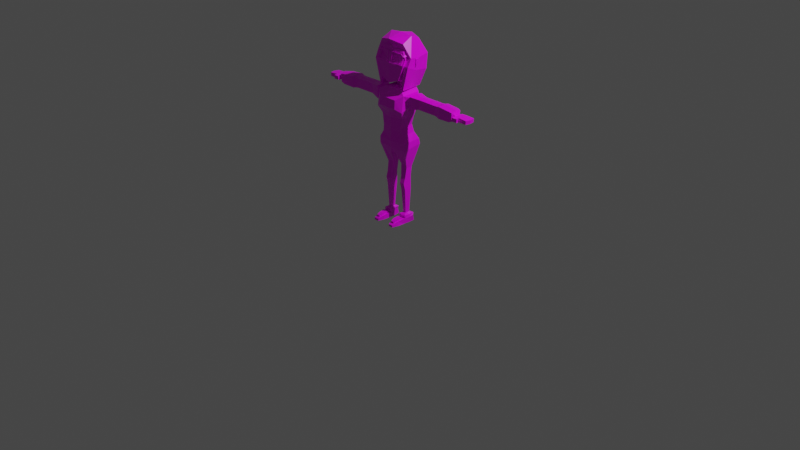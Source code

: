 # Source: low_poly_8.blend  (saved by Blender 2.92.15; exported with 4.5.12 LTS)
import bpy
from mathutils import Matrix  # noqa: F401  (used for matrix-valued properties, if any)

bpy.ops.wm.read_factory_settings(use_empty=True)
scene = bpy.context.scene
scene.name = 'Scene'

# ---- collections
col_collection = bpy.data.collections.new('Collection'); scene.collection.children.link(col_collection)

# ---- images (referenced by path relative to the original .blend; pixels are not part of the script)
import os
ASSET_DIR = os.environ.get("B2B_ASSET_DIR", "")  # directory of the original .blend (textures are referenced by path, not embedded)
HERE = os.path.dirname(os.path.abspath(__file__))  # packed textures are extracted next to this script under _unpacked/

def load_image(name, relpath, width, height, colorspace="sRGB"):
    """Load a texture the original file referenced (path relative to the .blend, or extracted next to this script)."""
    p = next((c for c in (os.path.join(HERE, relpath), os.path.join(ASSET_DIR, relpath)) if relpath and os.path.exists(c)), "")
    if p:
        img = bpy.data.images.load(p, check_existing=True)
        img.name = name
    else:  # same state as the original file: an image datablock whose file is absent (Cycles renders it pink)
        img = bpy.data.images.new(name, width, height)
        img.source = "FILE"
        img.filepath = "//" + (relpath or name)
    img.colorspace_settings.name = colorspace
    return img
img_imphenziapalette01_png = load_image('ImphenziaPalette01.png', 'ImphenziaPalette01.png', 1024, 1024, 'sRGB')

# ---- materials (node trees are filled in below, after node groups)
mat_material = bpy.data.materials.new('Material')
mat_material.alpha_threshold = 0.0
mat_material.use_transparent_shadow = False
mat_material.line_color = (0.0, 0.0, 0.0, 1.0)
mat_material_001 = bpy.data.materials.new('Material.001')
mat_material_001.alpha_threshold = 0.0
mat_material_001.use_transparent_shadow = False
mat_material_001.line_color = (0.0, 0.0, 0.0, 1.0)

# ---- material node trees
mat_material.use_nodes = True; mat_material.node_tree.nodes.clear()
_N = mat_material.node_tree.nodes; _L = mat_material.node_tree.links
n0 = _N.new('ShaderNodeOutputMaterial'); n0.name = 'Material Output'; n0.location = (300, 300)
n1 = _N.new('ShaderNodeBsdfPrincipled'); n1.name = 'Principled BSDF'; n1.location = (10, 300)
n1.distribution = 'GGX'
n1.subsurface_method = 'BURLEY'
n1.inputs[2].default_value = 0.4
n1.inputs[3].default_value = 1.45
n1.inputs[27].default_value = (0.0, 0.0, 0.0, 1.0)
n1.inputs[28].default_value = 1.0
_L.new(n1.outputs[0], n0.inputs[0])
n0.is_active_output = True
mat_material_001.use_nodes = True; mat_material_001.node_tree.nodes.clear()
_N = mat_material_001.node_tree.nodes; _L = mat_material_001.node_tree.links
n0 = _N.new('ShaderNodeOutputMaterial'); n0.name = 'Material Output'; n0.location = (300, 300)
n1 = _N.new('ShaderNodeBsdfPrincipled'); n1.name = 'Principled BSDF'; n1.location = (10, 300)
n1.distribution = 'GGX'
n1.subsurface_method = 'BURLEY'
n1.inputs[2].default_value = 0.4
n1.inputs[3].default_value = 1.45
n1.inputs[27].default_value = (0.0, 0.0, 0.0, 1.0)
n1.inputs[28].default_value = 1.0
n2 = _N.new('ShaderNodeTexImage'); n2.name = 'Image Texture'; n2.location = (-319, 165)
n2.image = img_imphenziapalette01_png
n2.interpolation = 'Closest'
_L.new(n1.outputs[0], n0.inputs[0])
_L.new(n2.outputs[0], n1.inputs[0])
n0.is_active_output = True

# ---- world
world_world = bpy.data.worlds.new('World'); scene.world = world_world
world_world.use_nodes = True; world_world.node_tree.nodes.clear()
_N = world_world.node_tree.nodes; _L = world_world.node_tree.links
n0 = _N.new('ShaderNodeOutputWorld'); n0.name = 'World Output'; n0.location = (300, 300)
n1 = _N.new('ShaderNodeBackground'); n1.name = 'Background'; n1.location = (10, 300)
n1.inputs[0].default_value = (0.05088, 0.05088, 0.05088, 1.0)
_L.new(n1.outputs[0], n0.inputs[0])
n0.is_active_output = True
world_world.color = (0.05088, 0.05088, 0.05088)
world_world.use_sun_shadow = False
world_world.sun_shadow_jitter_overblur = 0.0

# ---- cameras
cam_camera = bpy.data.cameras.new('Camera')
cam_camera.clip_end = 100.0
cam_camera.ortho_scale = 7.314

# ---- lights
light_light = bpy.data.lights.new('Light', 'POINT')
light_light.transmission_factor = 0.0
light_light.energy = 1000.0
light_light.shadow_soft_size = 0.1
light_light.shadow_maximum_resolution = 0.006
light_light.use_absolute_resolution = True

# ---- meshes
me_cube = bpy.data.meshes.new('Cube')
me_cube.from_pydata([], [], [])
_uv = me_cube.uv_layers.new(name='UVMap')
_uv.uv.foreach_set('vector', [])
me_cube.materials.append(mat_material)
me_cube.use_remesh_preserve_volume = False
me_cube.use_remesh_preserve_attributes = False
me_cube.use_mirror_vertex_groups = False
me_cube.update()
me_cube_001 = bpy.data.meshes.new('Cube.001')
me_cube_001.from_pydata([(0.03442, -0.07517, 0.743), (0.166, -0.1016, 1.376), (0.0397, 0.07197, 0.743), (0.1475, 0.1149, 1.372), (0.0, 0.07714, 0.7393), (0.0, 0.118, 1.398), (0.0, -0.05419, 0.7393), (0.0, -0.11, 1.376), (0.1695, 0.1188, 0.8404), (0.1736, -0.08944, 0.8112), (0.0, -0.101, 0.8111), (0.0, 0.131, 0.8448), (0.1591, 0.09021, 1.23), (0.1682, -0.1254, 1.21), (0.0, -0.1333, 1.189), (0.0, 0.1049, 1.213), (0.1221, 0.05314, 1.05), (0.1168, -0.09334, 1.02), (0.0, -0.1074, 1.018), (0.0, 0.09071, 1.034), (0.1308, 0.04528, 0.6081), (0.05477, 0.04528, 0.6333), (0.05477, -0.02306, 0.6333), (0.1308, -0.02306, 0.6081), (0.1201, -0.0248, 0.1212), (0.0855, -0.0248, 0.1212), (0.0855, 0.02235, 0.1212), (0.1201, 0.02399, 0.1212), (0.1257, 0.03953, 0.4438), (0.07108, 0.03953, 0.4438), (0.07108, -0.05645, 0.4438), (0.1257, -0.05645, 0.4438), (0.06409, -0.06044, 0.1059), (0.06409, 0.05573, 0.1059), (0.1437, 0.05986, 0.1059), (0.1437, -0.06044, 0.1059), (0.06098, -0.06654, 0.02044), (0.07244, 0.06654, 0.02044), (0.1467, 0.06654, 0.02044), (0.1467, -0.06654, 0.02044), (0.1485, -0.05375, 0.07502), (0.1548, 0.04462, 0.08438), (0.06838, 0.04462, 0.08438), (0.06206, -0.05375, 0.07502), (0.129, -0.2164, 0.02044), (0.07865, -0.2164, 0.02044), (0.129, -0.2164, 0.04317), (0.07865, -0.2164, 0.04317), (0.1467, -0.1433, 0.02044), (0.06098, -0.1433, 0.02044), (0.1376, -0.1524, 0.06586), (0.06245, -0.1524, 0.06586), (0.1265, 0.03632, 0.5), (0.0685, 0.03632, 0.4992), (0.1265, -0.03878, 0.5), (0.0685, -0.03878, 0.4992), (0.07248, -0.03845, 0.3676), (0.07248, 0.0388, 0.3676), (0.126, 0.0388, 0.3676), (0.126, -0.03845, 0.3676), (0.203, 0.05861, 1.364), (0.203, -0.05861, 1.364), (0.1985, 0.05861, 1.268), (0.1985, -0.05861, 1.268), (0.2907, 0.04015, 1.358), (0.2907, -0.04015, 1.358), (0.2877, 0.04015, 1.285), (0.2877, -0.04015, 1.285), (0.5349, 0.03353, 1.351), (0.5349, -0.03353, 1.351), (0.5324, 0.03353, 1.29), (0.5324, -0.03353, 1.29), (0.566, 0.03353, 1.35), (0.566, -0.03353, 1.35), (0.5635, 0.03353, 1.291), (0.5635, -0.03353, 1.291), (0.5959, 0.03217, 1.35), (0.5959, -0.03217, 1.35), (0.5934, 0.03217, 1.291), (0.5934, -0.03217, 1.291), (0.7872, 0.01171, 1.327), (0.7872, -0.02704, 1.327), (0.785, 0.01171, 1.308), (0.785, -0.02704, 1.308), (0.0, 0.0964, 1.43), (0.03215, 0.09029, 1.43), (0.03215, 0.002511, 1.43), (0.0, -0.003687, 1.43), (0.0, 0.0964, 1.459), (0.03561, 0.09029, 1.459), (0.03561, 0.002511, 1.459), (0.0, -0.003687, 1.465), (0.0, 0.1403, 1.525), (0.1024, 0.09237, 1.529), (0.1242, -0.1277, 1.527), (0.0, -0.1303, 1.48), (0.0, 0.1275, 1.898), (0.115, 0.09846, 1.883), (0.09248, -0.08986, 1.742), (0.0, -0.09976, 1.795), (0.1518, 0.1489, 1.633), (0.09437, -0.09766, 1.712), (0.0, -0.1312, 1.678), (0.0, 0.2013, 1.64), (0.1518, 0.1601, 1.758), (0.0, 0.2125, 1.75), (0.0938, -0.09372, 1.725), (0.0, -0.1137, 1.725), (0.1392, 0.06554, 0.9727), (0.1353, -0.08142, 0.9476), (0.0, -0.1057, 0.9476), (0.0, 0.1243, 0.9728), (0.1419, 0.0601, 1.137), (0.134, -0.09263, 1.135), (0.0, -0.1078, 1.122), (0.0, 0.08942, 1.133), (0.779, 0.01537, 1.336), (0.779, -0.03069, 1.336), (0.776, 0.01542, 1.299), (0.776, -0.03075, 1.299), (0.796, 0.04655, 1.336), (0.7929, -0.05396, 1.338), (0.7923, 0.04657, 1.299), (0.789, -0.05423, 1.297), (0.8444, 0.047, 1.337), (0.849, -0.05661, 1.339), (0.8414, 0.04701, 1.297), (0.8457, -0.05599, 1.294), (0.9415, 0.04501, 1.334), (0.9415, -0.06034, 1.334), (0.9377, 0.04514, 1.297), (0.9377, -0.06046, 1.297), (0.7935, -0.09019, 1.336), (0.7898, -0.09007, 1.299), (0.8533, -0.09007, 1.335), (0.8496, -0.09019, 1.298), (0.09486, -0.06814, 1.424), (0.0, -0.07417, 1.422), (0.08773, 0.1306, 1.422), (0.0, 0.1379, 1.432), (0.1659, -0.09797, 0.8819), (0.0, -0.112, 0.8819), (0.1678, 0.1066, 0.8972), (0.0, 0.131, 0.899), (0.1746, 0.05699, 1.654), (0.1691, 0.01395, 1.656), (0.1746, 0.05699, 1.728), (0.1717, 0.01546, 1.729), (0.2206, 0.01292, 1.728), (0.218, 0.0114, 1.655), (0.1914, 0.05444, 1.654), (0.2105, 0.05444, 1.727), (0.1041, -0.1554, 1.333), (0.0, -0.1561, 1.335), (0.1071, -0.1634, 1.246), (0.0, -0.1712, 1.247), (0.7384, -0.005449, 1.382), (0.737, 0.05683, 1.369), (0.7338, -0.005393, 1.258), (0.7329, 0.05635, 1.267), (0.7351, -0.06814, 1.369), (0.7311, -0.0678, 1.267), (0.2222, -0.07577, 1.25), (0.2247, -0.07788, 1.381), (0.2247, 0.07788, 1.381), (0.2211, 2.06e-05, 1.392), (0.3241, -0.05202, 1.272), (0.3259, -0.05243, 1.371), (0.5358, -0.05224, 1.369), (0.5329, 0.05157, 1.272), (0.5329, -0.05157, 1.272), (0.2222, 0.07577, 1.25), (0.5669, -0.05618, 1.371), (0.5669, 0.05618, 1.371), (0.3259, 0.05243, 1.371), (0.5639, -0.05526, 1.269), (0.5945, -0.0616, 1.26), (0.7723, 0.04006, 1.365), (0.5977, -0.06259, 1.379), (0.7662, -0.06933, 1.284), (0.7702, -0.06931, 1.365), (0.5986, 0.06278, 1.379), (0.7693, -0.01422, 1.274), (0.7683, 0.03989, 1.283), (0.3241, 0.05202, 1.272), (0.5647, 2.056e-05, 1.262), (0.5639, 0.05526, 1.269), (0.5358, 0.05224, 1.369), (0.3246, 1.952e-05, 1.379), (0.2195, 2.002e-05, 1.244), (0.5956, -1.082e-05, 1.253), (0.5953, 0.06178, 1.261), (0.7739, -0.01432, 1.378), (0.5337, 1.975e-05, 1.266), (0.3229, 1.872e-05, 1.267), (0.5992, 3.803e-05, 1.391), (0.5678, 2.196e-05, 1.381), (0.5368, 2.093e-05, 1.379), (0.787, -0.007675, 1.309), (0.7893, -0.007675, 1.328), (0.5947, 2.028e-05, 1.292), (0.5971, 2.028e-05, 1.351), (0.5646, 2.028e-05, 1.292), (0.5671, 2.028e-05, 1.351), (0.5333, 2.028e-05, 1.292), (0.5359, 2.028e-05, 1.353), (0.2876, 2.028e-05, 1.287), (0.2906, 2.028e-05, 1.36), (0.1305, -0.08821, 0.06961), (0.07828, -0.08821, 0.06961), (0.1188, -0.1865, 0.05037), (0.0883, -0.1865, 0.05037), (0.1239, -0.1478, 0.06408), (0.07852, -0.1478, 0.06408), (0.07828, -0.093, 0.09139), (0.1305, -0.093, 0.09139), (0.0883, -0.1913, 0.07214), (0.1188, -0.1913, 0.07214), (0.1239, -0.1526, 0.08586), (0.07852, -0.1526, 0.08586), (0.03593, -0.001586, 0.7419), (0.1561, 0.006712, 1.376), (0.0, 0.01154, 0.7381), (0.171, 0.01474, 0.8251), (0.163, -0.01766, 1.221), (0.1187, -0.02016, 1.035), (0.05371, 0.01118, 0.6318), (0.13, 0.01118, 0.6065), (0.08457, -0.001208, 0.1175), (0.1193, -0.0003846, 0.1175), (0.07009, -0.008472, 0.4415), (0.1249, -0.008472, 0.4415), (0.06308, -0.002346, 0.1022), (0.143, -0.00027, 0.1022), (0.06571, 2.029e-05, 0.01631), (0.146, 2.029e-05, 0.01631), (0.06421, -0.004563, 0.07582), (0.151, -0.004563, 0.07582), (0.0675, -0.001214, 0.4971), (0.1257, -0.001214, 0.4979), (0.0715, 0.0002006, 0.3649), (0.1253, 0.0002006, 0.3649), (0.2025, 2.028e-05, 1.366), (0.1981, 2.028e-05, 1.27), (0.2906, 2.028e-05, 1.36), (0.2876, 2.028e-05, 1.287), (0.5359, 2.028e-05, 1.353), (0.5333, 2.028e-05, 1.292), (0.5671, 2.028e-05, 1.351), (0.5646, 2.028e-05, 1.292), (0.5971, 2.028e-05, 1.351), (0.5947, 2.028e-05, 1.292), (0.7893, -0.007675, 1.328), (0.787, -0.007675, 1.309), (0.031, 0.04662, 1.431), (0.03447, 0.04662, 1.461), (0.1099, -0.01772, 1.531), (0.1498, -0.01916, 1.889), (0.0, -0.05402, 1.896), (0.1703, 0.009764, 1.662), (0.1714, 0.04036, 1.758), (0.1366, -0.007953, 0.96), (0.1372, -0.01631, 1.137), (0.781, -0.007675, 1.338), (0.778, -0.007675, 1.3), (0.7965, -0.003702, 1.339), (0.7927, -0.003827, 1.299), (0.849, -0.004802, 1.339), (0.8458, -0.004491, 1.297), (0.9545, -0.007675, 1.335), (0.9508, -0.007675, 1.298), (0.09039, 0.03138, 1.425), (0.1663, 0.004355, 0.8891), (0.1981, 2.028e-05, 1.27), (0.2025, 2.028e-05, 1.366), (0.785, -0.02704, 1.308), (0.785, 0.01171, 1.308), (0.7872, -0.02704, 1.327), (0.7872, 0.01171, 1.327), (0.5934, -0.03217, 1.291), (0.5934, 0.03217, 1.291), (0.5959, -0.03217, 1.35), (0.5959, 0.03217, 1.35), (0.5635, -0.03353, 1.291), (0.5635, 0.03353, 1.291), (0.566, -0.03353, 1.35), (0.566, 0.03353, 1.35), (0.5324, -0.03353, 1.29), (0.5324, 0.03353, 1.29), (0.5349, -0.03353, 1.351), (0.5349, 0.03353, 1.351), (0.2877, -0.04015, 1.285), (0.2877, 0.04015, 1.285), (0.2907, -0.04015, 1.358), (0.2907, 0.04015, 1.358), (0.1985, -0.05861, 1.268), (0.1985, 0.05861, 1.268), (0.203, -0.05861, 1.364), (0.203, 0.05861, 1.364), (0.1536, -0.09413, 1.796), (0.1762, -0.08725, 1.729), (0.07083, -0.08869, 1.742), (0.1743, -0.1153, 1.676), (0.07116, -0.09593, 1.726), (0.07087, -0.09734, 1.711), (0.01611, -0.112, 1.788), (0.01611, -0.1383, 1.683), (0.01611, -0.124, 1.725), (0.15, -0.1074, 1.789), (0.1665, -0.1016, 1.73), (0.1649, -0.1249, 1.682), (0.1508, -0.1152, 1.789), (0.01611, -0.1197, 1.79), (0.1674, -0.1091, 1.732), (0.1656, -0.1318, 1.686), (0.01611, -0.1455, 1.686), (0.01611, -0.1311, 1.728), (0.02953, -0.1198, 1.776), (0.1444, -0.1168, 1.776), (0.1488, -0.1111, 1.731), (0.1476, -0.1293, 1.695), (0.02959, -0.1403, 1.695), (0.02976, -0.1296, 1.728), (0.02726, -0.1121, 1.777), (0.1446, -0.1088, 1.778), (0.1508, -0.1051, 1.729), (0.1497, -0.1229, 1.689), (0.02726, -0.1339, 1.69), (0.02732, -0.1227, 1.726), (0.02843, -0.112, 1.773), (0.02843, -0.1171, 1.742), (0.02843, -0.1197, 1.774), (0.02843, -0.1242, 1.743), (0.0, -0.1171, 1.742), (0.0, -0.112, 1.773), (0.0, -0.1242, 1.743), (0.0, -0.1197, 1.774), (0.1502, -0.1074, 1.789), (0.1661, -0.1016, 1.731), (0.151, -0.1152, 1.789), (0.167, -0.1091, 1.733), (0.1607, -0.1076, 1.776), (0.1612, -0.1036, 1.744), (0.1612, -0.1131, 1.776), (0.1617, -0.1089, 1.745), (0.166, -0.1042, 1.774), (0.1781, -0.1027, 1.757), (0.1662, -0.1071, 1.774), (0.1784, -0.1055, 1.758), (0.1683, -0.1038, 1.776), (0.1804, -0.1023, 1.759), (0.1685, -0.1066, 1.776), (0.1807, -0.105, 1.759), (0.1722, 0.006732, 1.786), (0.1802, 0.01283, 1.767), (0.1726, 0.003912, 1.785), (0.1808, 0.01003, 1.767), (0.0, 0.2031, 1.429), (0.1024, 0.1492, 1.433), (0.1347, -0.0981, 1.493), (0.0, 0.1552, 1.895), (0.1166, 0.1226, 1.878), (0.0, -0.07953, 1.83), (0.1579, 0.1792, 1.597), (0.0, 0.2381, 1.605), (0.1579, 0.1918, 1.738), (0.0, 0.2507, 1.729), (0.1138, 0.02574, 1.428), (0.1238, 0.03362, 1.867), (0.0, 0.03278, 1.883), (0.1808, 0.02274, 1.62), (0.182, 0.05667, 1.727), (0.1212, -0.07139, 1.821), (0.1533, -0.06204, 1.746), (0.1686, -0.1001, 1.674), (0.0, 0.2206, 1.418), (0.1177, 0.1595, 1.421), (0.1335, 0.02745, 1.419), (0.1547, -0.09644, 1.425), (0.1739, 0.2059, 1.743), (0.1285, 0.1298, 1.895), (0.0, 0.1657, 1.914), (0.136, 0.03107, 1.931), (0.1436, -0.08493, 1.875), (0.0, -0.1324, 1.91), (0.0, 0.02761, 1.945), (0.2219, -0.09788, 1.669), (0.0, 0.271, 1.733), (0.1741, 0.1922, 1.591), (0.2248, -0.06037, 1.75), (0.0, 0.2578, 1.599), (0.2017, 0.02514, 1.615), (0.2033, 0.05891, 1.731)], [], [(15, 5, 3, 12), (12, 3, 60, 62), (222, 220, 0, 6), (13, 1, 152, 154), (0, 9, 10, 6), (223, 9, 23, 227), (4, 11, 8, 2), (113, 13, 14, 114), (262, 224, 13, 113), (115, 15, 12, 112), (111, 19, 16, 108), (261, 225, 17, 109), (109, 17, 18, 110), (239, 231, 28, 52), (9, 0, 22, 23), (220, 2, 21, 226), (2, 8, 20, 21), (237, 40, 39, 235), (238, 230, 30, 55), (24, 25, 32, 35), (55, 30, 31, 54), (241, 59, 24, 229), (240, 57, 26, 228), (57, 58, 27, 26), (59, 56, 25, 24), (52, 28, 29, 53), (26, 27, 34, 33), (229, 24, 35, 233), (228, 26, 33, 232), (234, 235, 39, 36), (236, 42, 37, 234), (49, 48, 44, 45), (42, 41, 38, 37), (33, 34, 41, 42), (35, 32, 43, 40), (232, 33, 42, 236), (233, 35, 40, 237), (46, 47, 45, 44), (48, 50, 46, 44), (50, 51, 47, 46), (51, 49, 45, 47), (43, 36, 49, 51), (40, 43, 51, 50), (39, 40, 50, 48), (36, 39, 48, 49), (20, 52, 53, 21), (22, 55, 54, 23), (226, 238, 55, 22), (227, 239, 52, 20), (31, 30, 56, 59), (29, 28, 58, 57), (230, 29, 57, 240), (231, 31, 59, 241), (243, 62, 66, 245), (224, 12, 62, 243), (1, 13, 63, 61), (221, 1, 61, 242), (65, 67, 71, 69), (62, 60, 64, 66), (61, 63, 67, 65), (242, 61, 65, 244), (246, 69, 73, 248), (244, 65, 69, 246), (245, 66, 70, 247), (66, 64, 68, 70), (249, 74, 78, 251), (247, 70, 74, 249), (70, 68, 72, 74), (69, 71, 75, 73), (77, 79, 83, 81), (74, 72, 76, 78), (73, 75, 79, 77), (248, 73, 77, 250), (250, 77, 81, 252), (251, 78, 82, 253), (78, 76, 80, 82), (82, 80, 116, 118), (253, 82, 118, 264), (252, 81, 117, 263), (81, 83, 119, 117), (137, 136, 86, 87), (87, 86, 90, 91), (138, 139, 84, 85), (271, 138, 85, 254), (89, 88, 92, 93), (85, 84, 88, 89), (254, 85, 89, 255), (260, 104, 97, 257), (255, 89, 93, 256), (91, 90, 94, 95), (257, 258, 99, 299), (303, 106, 98, 301), (104, 105, 96, 97), (93, 92, 103, 100), (95, 94, 302, 102), (256, 93, 100, 259), (100, 103, 105, 104), (304, 101, 106, 303), (259, 100, 104, 260), (19, 115, 112, 16), (225, 262, 113, 17), (17, 113, 114, 18), (142, 143, 111, 108), (272, 142, 108, 261), (141, 140, 109, 110), (264, 118, 122, 266), (122, 120, 124, 126), (118, 116, 120, 122), (117, 119, 123, 121), (263, 117, 121, 265), (125, 127, 131, 129), (127, 125, 134, 135), (265, 121, 125, 267), (266, 122, 126, 268), (270, 269, 129, 131), (267, 125, 129, 269), (268, 126, 130, 270), (126, 124, 128, 130), (132, 133, 135, 134), (125, 121, 132, 134), (121, 123, 133, 132), (123, 127, 135, 133), (3, 5, 139, 138), (10, 9, 140, 141), (8, 11, 143, 142), (7, 1, 136, 137), (223, 8, 142, 272), (221, 3, 138, 271), (145, 147, 146, 144), (149, 150, 151, 148), (146, 147, 148, 151), (145, 144, 150, 149), (144, 146, 151, 150), (147, 145, 149, 148), (154, 152, 153, 155), (1, 7, 153, 152), (14, 13, 154, 155), (277, 199, 192, 180), (296, 298, 164, 171), (181, 195, 156, 157), (275, 277, 180, 179), (195, 178, 160, 156), (158, 159, 183, 182), (298, 274, 165, 164), (274, 297, 163, 165), (273, 296, 171, 189), (184, 174, 187, 169), (188, 167, 168, 197), (175, 185, 190, 176), (189, 171, 184, 194), (167, 166, 170, 168), (164, 165, 188, 174), (193, 169, 186, 185), (165, 163, 167, 188), (197, 168, 172, 196), (163, 162, 166, 167), (194, 184, 169, 193), (157, 156, 192, 177), (294, 290, 205, 207), (160, 161, 179, 180), (187, 197, 196, 173), (166, 194, 193, 170), (282, 278, 199, 201), (290, 286, 203, 205), (291, 287, 204, 206), (295, 291, 206, 273), (281, 277, 275, 279), (280, 276, 278, 282), (287, 283, 202, 204), (279, 275, 198, 200), (296, 292, 294, 298), (201, 199, 277, 281), (284, 280, 282, 286), (285, 281, 279, 283), (297, 293, 291, 295), (293, 289, 287, 291), (205, 203, 285, 289), (159, 157, 177, 183), (186, 173, 181, 191), (198, 275, 179, 182), (161, 158, 182, 179), (156, 160, 180, 192), (276, 198, 182, 183), (176, 190, 158, 161), (190, 191, 159, 158), (288, 284, 286, 290), (206, 204, 288, 292), (202, 200, 280, 284), (292, 288, 290, 294), (212, 210, 211, 213), (208, 212, 213, 209), (218, 219, 216, 217), (215, 214, 219, 218), (212, 208, 215, 218), (210, 212, 218, 217), (208, 209, 214, 215), (209, 213, 219, 214), (213, 211, 216, 219), (211, 210, 217, 216), (1, 221, 271, 136), (9, 223, 272, 140), (127, 268, 270, 131), (124, 267, 269, 128), (130, 128, 269, 270), (123, 266, 268, 127), (120, 265, 267, 124), (116, 263, 265, 120), (119, 264, 266, 123), (140, 272, 261, 109), (16, 112, 262, 225), (302, 259, 260, 300), (94, 256, 259, 302), (97, 96, 258, 257), (90, 255, 256, 94), (300, 260, 257, 299), (86, 254, 255, 90), (136, 271, 254, 86), (80, 252, 263, 116), (83, 253, 264, 119), (79, 251, 253, 83), (76, 250, 252, 80), (72, 248, 250, 76), (71, 247, 249, 75), (75, 249, 251, 79), (67, 245, 247, 71), (64, 244, 246, 68), (68, 246, 248, 72), (60, 242, 244, 64), (3, 221, 242, 60), (13, 224, 243, 63), (63, 243, 245, 67), (28, 231, 241, 58), (30, 230, 240, 56), (23, 54, 239, 227), (21, 53, 238, 226), (34, 233, 237, 41), (32, 232, 236, 43), (43, 236, 234, 36), (37, 38, 235, 234), (25, 228, 232, 32), (27, 229, 233, 34), (56, 240, 228, 25), (58, 241, 229, 27), (53, 29, 230, 238), (41, 237, 235, 38), (0, 220, 226, 22), (54, 31, 231, 239), (108, 16, 225, 261), (112, 12, 224, 262), (8, 223, 227, 20), (4, 2, 220, 222), (204, 202, 284, 288), (191, 181, 157, 159), (171, 164, 174, 184), (274, 207, 293, 297), (203, 201, 281, 285), (298, 294, 207, 274), (286, 282, 201, 203), (162, 189, 194, 166), (169, 187, 173, 186), (196, 172, 178, 195), (295, 273, 189, 162), (168, 170, 175, 172), (178, 176, 161, 160), (207, 205, 289, 293), (278, 276, 183, 177), (170, 193, 185, 175), (273, 206, 292, 296), (200, 198, 276, 280), (289, 285, 283, 287), (283, 279, 200, 202), (174, 188, 197, 187), (172, 175, 176, 178), (173, 196, 195, 181), (185, 186, 191, 190), (199, 278, 177, 192), (297, 295, 162, 163), (301, 98, 299, 99), (106, 101, 302, 300), (304, 303, 107, 102), (101, 304, 102, 302), (98, 106, 300, 299), (303, 301, 99, 107), (323, 305, 308, 324), (325, 309, 310, 326), (327, 306, 307, 328), (326, 310, 306, 327), (324, 308, 309, 325), (328, 307, 305, 323), (317, 318, 311, 312), (319, 320, 314, 313), (321, 322, 316, 315), (320, 321, 315, 314), (318, 319, 313, 311), (322, 317, 312, 316), (308, 305, 312, 311), (309, 308, 311, 313), (310, 309, 313, 314), (306, 310, 314, 315), (327, 321, 320, 326), (327, 328, 322, 321), (328, 323, 317, 322), (323, 324, 318, 317), (319, 318, 324, 325), (320, 319, 325, 326), (305, 307, 316, 312), (307, 306, 315, 316), (329, 331, 332, 330), (334, 333, 335, 336), (331, 329, 334, 336), (329, 330, 333, 334), (330, 332, 335, 333), (332, 331, 336, 335), (338, 340, 339, 337), (341, 343, 347, 345), (340, 338, 342, 344), (339, 340, 344, 343), (337, 339, 343, 341), (338, 337, 341, 342), (345, 347, 351, 349), (342, 341, 345, 346), (344, 342, 346, 348), (343, 344, 348, 347), (352, 350, 354, 356), (346, 345, 349, 350), (348, 346, 350, 352), (347, 348, 352, 351), (354, 353, 355, 356), (351, 352, 356, 355), (349, 351, 355, 353), (350, 349, 353, 354), (371, 368, 361, 365), (368, 372, 362, 369), (365, 361, 360, 366), (358, 363, 364, 357), (367, 370, 363, 358), (363, 365, 366, 364), (370, 371, 365, 363), (374, 373, 371, 370), (359, 374, 370, 367), (361, 368, 369, 360), (373, 372, 368, 371), (392, 379, 380, 382), (382, 385, 384, 383), (379, 387, 381, 380), (376, 375, 390, 388), (377, 376, 388, 391), (388, 390, 387, 379), (391, 388, 379, 392), (386, 391, 392, 389), (378, 377, 391, 386), (380, 381, 385, 382), (389, 392, 382, 383), (373, 374, 386, 389), (358, 357, 375, 376), (374, 359, 378, 386), (359, 367, 377, 378), (362, 372, 383, 384), (367, 358, 376, 377), (372, 373, 389, 383)])
_uv = me_cube_001.uv_layers.new(name='UVMap')
_uv.uv.foreach_set('vector', [0.1748, 0.3323, 0.1748, 0.3323, 0.1748, 0.3323, 0.1748, 0.3323, 0.1748, 0.3323, 0.1748, 0.3323, 0.1748, 0.3323, 0.1748, 0.3323, 0.9165, 0.9194, 0.9165, 0.9194, 0.9165, 0.9194, 0.9165, 0.9194, 0.1748, 0.3323, 0.1748, 0.3323, 0.1748, 0.3323, 0.1748, 0.3323, 0.9165, 0.9194, 0.9165, 0.9194, 0.9165, 0.9194, 0.9165, 0.9194, 0.9165, 0.9194, 0.9165, 0.9194, 0.9165, 0.9194, 0.9165, 0.9194, 0.9165, 0.9194, 0.9165, 0.9194, 0.9165, 0.9194, 0.9165, 0.9194, 0.1748, 0.3323, 0.1748, 0.3323, 0.1748, 0.3323, 0.1748, 0.3323, 0.1748, 0.3323, 0.1748, 0.3323, 0.1748, 0.3323, 0.1748, 0.3323, 0.1748, 0.3323, 0.1748, 0.3323, 0.1748, 0.3323, 0.1748, 0.3323, 0.1748, 0.3323, 0.1748, 0.3323, 0.1748, 0.3323, 0.1748, 0.3323, 0.1748, 0.3323, 0.1748, 0.3323, 0.1748, 0.3323, 0.1748, 0.3323, 0.1748, 0.3323, 0.1748, 0.3323, 0.1748, 0.3323, 0.1748, 0.3323, 0.9165, 0.9194, 0.9165, 0.9194, 0.9165, 0.9194, 0.9165, 0.9194, 0.9165, 0.9194, 0.9165, 0.9194, 0.9165, 0.9194, 0.9165, 0.9194, 0.9165, 0.9194, 0.9165, 0.9194, 0.9165, 0.9194, 0.9165, 0.9194, 0.9165, 0.9194, 0.9165, 0.9194, 0.9165, 0.9194, 0.9165, 0.9194, 0.1927, 0.3087, 0.1927, 0.3087, 0.1927, 0.3087, 0.1927, 0.3087, 0.9165, 0.9194, 0.9165, 0.9194, 0.9165, 0.9194, 0.9165, 0.9194, 0.1927, 0.3087, 0.1927, 0.3087, 0.1927, 0.3087, 0.1927, 0.3087, 0.9165, 0.9194, 0.9165, 0.9194, 0.9165, 0.9194, 0.9165, 0.9194, 0.9165, 0.9194, 0.9165, 0.9194, 0.9165, 0.9194, 0.9165, 0.9194, 0.9165, 0.9194, 0.9165, 0.9194, 0.9165, 0.9194, 0.9165, 0.9194, 0.9165, 0.9194, 0.9165, 0.9194, 0.9165, 0.9194, 0.9165, 0.9194, 0.9165, 0.9194, 0.9165, 0.9194, 0.9165, 0.9194, 0.9165, 0.9194, 0.9165, 0.9194, 0.9165, 0.9194, 0.9165, 0.9194, 0.9165, 0.9194, 0.1927, 0.3087, 0.1927, 0.3087, 0.1927, 0.3087, 0.1927, 0.3087, 0.1927, 0.3087, 0.1927, 0.3087, 0.1927, 0.3087, 0.1927, 0.3087, 0.1927, 0.3087, 0.1927, 0.3087, 0.1927, 0.3087, 0.1927, 0.3087, 0.1927, 0.3087, 0.1927, 0.3087, 0.1927, 0.3087, 0.1927, 0.3087, 0.1927, 0.3087, 0.1927, 0.3087, 0.1927, 0.3087, 0.1927, 0.3087, 0.1927, 0.3087, 0.1927, 0.3087, 0.1927, 0.3087, 0.1927, 0.3087, 0.1927, 0.3087, 0.1927, 0.3087, 0.1927, 0.3087, 0.1927, 0.3087, 0.1927, 0.3087, 0.1927, 0.3087, 0.1927, 0.3087, 0.1927, 0.3087, 0.1927, 0.3087, 0.1927, 0.3087, 0.1927, 0.3087, 0.1927, 0.3087, 0.1927, 0.3087, 0.1927, 0.3087, 0.1927, 0.3087, 0.1927, 0.3087, 0.1927, 0.3087, 0.1927, 0.3087, 0.1927, 0.3087, 0.1927, 0.3087, 0.1927, 0.3087, 0.1927, 0.3087, 0.1927, 0.3087, 0.1927, 0.3087, 0.1927, 0.3087, 0.1927, 0.3087, 0.1927, 0.3087, 0.1927, 0.3087, 0.1927, 0.3087, 0.1927, 0.3087, 0.1927, 0.3087, 0.1927, 0.3087, 0.1927, 0.3087, 0.1927, 0.3087, 0.1927, 0.3087, 0.1927, 0.3087, 0.1927, 0.3087, 0.1927, 0.3087, 0.1927, 0.3087, 0.1927, 0.3087, 0.1927, 0.3087, 0.1927, 0.3087, 0.1927, 0.3087, 0.1927, 0.3087, 0.1927, 0.3087, 0.1927, 0.3087, 0.1927, 0.3087, 0.1927, 0.3087, 0.1927, 0.3087, 0.1927, 0.3087, 0.1927, 0.3087, 0.1927, 0.3087, 0.9165, 0.9194, 0.9165, 0.9194, 0.9165, 0.9194, 0.9165, 0.9194, 0.9165, 0.9194, 0.9165, 0.9194, 0.9165, 0.9194, 0.9165, 0.9194, 0.9165, 0.9194, 0.9165, 0.9194, 0.9165, 0.9194, 0.9165, 0.9194, 0.9165, 0.9194, 0.9165, 0.9194, 0.9165, 0.9194, 0.9165, 0.9194, 0.9165, 0.9194, 0.9165, 0.9194, 0.9165, 0.9194, 0.9165, 0.9194, 0.9165, 0.9194, 0.9165, 0.9194, 0.9165, 0.9194, 0.9165, 0.9194, 0.9165, 0.9194, 0.9165, 0.9194, 0.9165, 0.9194, 0.9165, 0.9194, 0.9165, 0.9194, 0.9165, 0.9194, 0.9165, 0.9194, 0.9165, 0.9194, 0.1748, 0.3323, 0.1748, 0.3323, 0.1748, 0.3323, 0.1748, 0.3323, 0.1748, 0.3323, 0.1748, 0.3323, 0.1748, 0.3323, 0.1748, 0.3323, 0.1748, 0.3323, 0.1748, 0.3323, 0.1748, 0.3323, 0.1748, 0.3323, 0.1748, 0.3323, 0.1748, 0.3323, 0.1748, 0.3323, 0.1748, 0.3323, 0.1748, 0.3323, 0.1748, 0.3323, 0.1748, 0.3323, 0.1748, 0.3323, 0.1748, 0.3323, 0.1748, 0.3323, 0.1748, 0.3323, 0.1748, 0.3323, 0.1748, 0.3323, 0.1748, 0.3323, 0.1748, 0.3323, 0.1748, 0.3323, 0.1748, 0.3323, 0.1748, 0.3323, 0.1748, 0.3323, 0.1748, 0.3323, 0.1748, 0.3323, 0.1748, 0.3323, 0.1748, 0.3323, 0.1748, 0.3323, 0.1748, 0.3323, 0.1748, 0.3323, 0.1748, 0.3323, 0.1748, 0.3323, 0.1748, 0.3323, 0.1748, 0.3323, 0.1748, 0.3323, 0.1748, 0.3323, 0.1748, 0.3323, 0.1748, 0.3323, 0.1748, 0.3323, 0.1748, 0.3323, 0.1748, 0.3323, 0.1748, 0.3323, 0.1748, 0.3323, 0.1748, 0.3323, 0.1748, 0.3323, 0.1748, 0.3323, 0.1748, 0.3323, 0.1748, 0.3323, 0.1748, 0.3323, 0.1748, 0.3323, 0.1748, 0.3323, 0.1748, 0.3323, 0.1748, 0.3323, 0.1748, 0.3323, 0.1748, 0.3323, 0.1748, 0.3323, 0.1748, 0.3323, 0.1748, 0.3323, 0.1748, 0.3323, 0.1748, 0.3323, 0.1748, 0.3323, 0.1748, 0.3323, 0.1748, 0.3323, 0.1748, 0.3323, 0.1748, 0.3323, 0.1748, 0.3323, 0.1748, 0.3323, 0.1748, 0.3323, 0.1748, 0.3323, 0.1748, 0.3323, 0.1748, 0.3323, 0.1748, 0.3323, 0.1748, 0.3323, 0.1748, 0.3323, 0.1748, 0.3323, 0.1748, 0.3323, 0.1748, 0.3323, 0.1748, 0.3323, 0.1748, 0.3323, 0.1748, 0.3323, 0.1748, 0.3323, 0.1748, 0.3323, 0.1748, 0.3323, 0.1748, 0.3323, 0.2174, 0.4171, 0.2174, 0.4171, 0.2174, 0.4171, 0.2174, 0.4171, 0.2174, 0.4171, 0.2174, 0.4171, 0.2174, 0.4171, 0.2174, 0.4171, 0.2174, 0.4171, 0.2174, 0.4171, 0.2174, 0.4171, 0.2174, 0.4171, 0.2174, 0.4171, 0.2174, 0.4171, 0.2174, 0.4171, 0.2174, 0.4171, 0.1748, 0.3323, 0.1748, 0.3323, 0.1748, 0.3323, 0.1748, 0.3323, 0.2031, 0.4348, 0.2031, 0.4348, 0.2031, 0.4348, 0.2031, 0.4348, 0.1748, 0.3323, 0.1748, 0.3323, 0.1748, 0.3323, 0.1748, 0.3323, 0.1748, 0.3323, 0.1748, 0.3323, 0.1748, 0.3323, 0.1748, 0.3323, 0.2031, 0.4348, 0.2031, 0.4348, 0.2031, 0.4348, 0.2031, 0.4348, 0.2031, 0.4348, 0.2031, 0.4348, 0.2031, 0.4348, 0.2031, 0.4348, 0.2031, 0.4348, 0.2031, 0.4348, 0.2031, 0.4348, 0.2031, 0.4348, 0.2031, 0.4348, 0.2031, 0.4348, 0.2031, 0.4348, 0.2031, 0.4348, 0.2031, 0.4348, 0.2031, 0.4348, 0.2031, 0.4348, 0.2031, 0.4348, 0.2031, 0.4348, 0.2031, 0.4348, 0.2031, 0.4348, 0.2031, 0.4348, 0.2031, 0.4348, 0.2031, 0.4348, 0.2031, 0.4348, 0.2031, 0.4348, 0.961, 0.9368, 0.961, 0.9368, 0.961, 0.9368, 0.961, 0.9368, 0.2031, 0.4348, 0.2031, 0.4348, 0.2031, 0.4348, 0.2031, 0.4348, 0.2031, 0.4348, 0.2031, 0.4348, 0.2031, 0.4348, 0.2031, 0.4348, 0.2031, 0.4348, 0.2031, 0.4348, 0.2031, 0.4348, 0.2031, 0.4348, 0.2031, 0.4348, 0.2031, 0.4348, 0.2031, 0.4348, 0.2031, 0.4348, 0.2031, 0.4348, 0.2031, 0.4348, 0.2031, 0.4348, 0.2031, 0.4348, 0.961, 0.9368, 0.961, 0.9368, 0.961, 0.9368, 0.961, 0.9368, 0.2031, 0.4348, 0.2031, 0.4348, 0.2031, 0.4348, 0.2031, 0.4348, 0.1748, 0.3323, 0.1748, 0.3323, 0.1748, 0.3323, 0.1748, 0.3323, 0.1748, 0.3323, 0.1748, 0.3323, 0.1748, 0.3323, 0.1748, 0.3323, 0.1748, 0.3323, 0.1748, 0.3323, 0.1748, 0.3323, 0.1748, 0.3323, 0.9165, 0.9194, 0.9165, 0.9194, 0.9165, 0.9194, 0.9165, 0.9194, 0.9165, 0.9194, 0.9165, 0.9194, 0.9165, 0.9194, 0.9165, 0.9194, 0.9165, 0.9194, 0.9165, 0.9194, 0.9165, 0.9194, 0.9165, 0.9194, 0.2174, 0.4171, 0.2174, 0.4171, 0.2174, 0.4171, 0.2174, 0.4171, 0.2174, 0.4171, 0.2174, 0.4171, 0.2174, 0.4171, 0.2174, 0.4171, 0.2174, 0.4171, 0.2174, 0.4171, 0.2174, 0.4171, 0.2174, 0.4171, 0.2174, 0.4171, 0.2174, 0.4171, 0.2174, 0.4171, 0.2174, 0.4171, 0.2174, 0.4171, 0.2174, 0.4171, 0.2174, 0.4171, 0.2174, 0.4171, 0.2174, 0.4171, 0.2174, 0.4171, 0.2174, 0.4171, 0.2174, 0.4171, 0.2174, 0.4171, 0.2174, 0.4171, 0.2174, 0.4171, 0.2174, 0.4171, 0.2174, 0.4171, 0.2174, 0.4171, 0.2174, 0.4171, 0.2174, 0.4171, 0.2174, 0.4171, 0.2174, 0.4171, 0.2174, 0.4171, 0.2174, 0.4171, 0.2174, 0.4171, 0.2174, 0.4171, 0.2174, 0.4171, 0.2174, 0.4171, 0.2174, 0.4171, 0.2174, 0.4171, 0.2174, 0.4171, 0.2174, 0.4171, 0.2174, 0.4171, 0.2174, 0.4171, 0.2174, 0.4171, 0.2174, 0.4171, 0.2174, 0.4171, 0.2174, 0.4171, 0.2174, 0.4171, 0.2174, 0.4171, 0.2174, 0.4171, 0.2174, 0.4171, 0.2174, 0.4171, 0.2174, 0.4171, 0.2174, 0.4171, 0.2174, 0.4171, 0.2174, 0.4171, 0.2174, 0.4171, 0.2174, 0.4171, 0.2174, 0.4171, 0.2174, 0.4171, 0.2174, 0.4171, 0.2174, 0.4171, 0.2174, 0.4171, 0.2174, 0.4171, 0.2174, 0.4171, 0.1748, 0.3323, 0.1748, 0.3323, 0.1748, 0.3323, 0.1748, 0.3323, 0.9165, 0.9194, 0.9165, 0.9194, 0.9165, 0.9194, 0.9165, 0.9194, 0.9165, 0.9194, 0.9165, 0.9194, 0.9165, 0.9194, 0.9165, 0.9194, 0.1748, 0.3323, 0.1748, 0.3323, 0.1748, 0.3323, 0.1748, 0.3323, 0.9165, 0.9194, 0.9165, 0.9194, 0.9165, 0.9194, 0.9165, 0.9194, 0.1748, 0.3323, 0.1748, 0.3323, 0.1748, 0.3323, 0.1748, 0.3323, 0.2031, 0.4348, 0.2031, 0.4348, 0.2031, 0.4348, 0.2031, 0.4348, 0.2031, 0.4348, 0.2031, 0.4348, 0.2031, 0.4348, 0.2031, 0.4348, 0.2031, 0.4348, 0.2031, 0.4348, 0.2031, 0.4348, 0.2031, 0.4348, 0.2031, 0.4348, 0.2031, 0.4348, 0.2031, 0.4348, 0.2031, 0.4348, 0.2031, 0.4348, 0.2031, 0.4348, 0.2031, 0.4348, 0.2031, 0.4348, 0.2031, 0.4348, 0.2031, 0.4348, 0.2031, 0.4348, 0.2031, 0.4348, 0.1748, 0.3323, 0.1748, 0.3323, 0.1748, 0.3323, 0.1748, 0.3323, 0.1748, 0.3323, 0.1748, 0.3323, 0.1748, 0.3323, 0.1748, 0.3323, 0.1748, 0.3323, 0.1748, 0.3323, 0.1748, 0.3323, 0.1748, 0.3323, 0.1748, 0.3323, 0.1748, 0.3323, 0.1748, 0.3323, 0.1748, 0.3323, 0.1748, 0.3323, 0.1748, 0.3323, 0.1748, 0.3323, 0.1748, 0.3323, 0.1748, 0.3323, 0.1748, 0.3323, 0.1748, 0.3323, 0.1748, 0.3323, 0.1748, 0.3323, 0.1748, 0.3323, 0.1748, 0.3323, 0.1748, 0.3323, 0.1748, 0.3323, 0.1748, 0.3323, 0.1748, 0.3323, 0.1748, 0.3323, 0.1748, 0.3323, 0.1748, 0.3323, 0.1748, 0.3323, 0.1748, 0.3323, 0.1748, 0.3323, 0.1748, 0.3323, 0.1748, 0.3323, 0.1748, 0.3323, 0.1748, 0.3323, 0.1748, 0.3323, 0.1748, 0.3323, 0.1748, 0.3323, 0.1748, 0.3323, 0.1748, 0.3323, 0.1748, 0.3323, 0.1748, 0.3323, 0.1748, 0.3323, 0.1748, 0.3323, 0.1748, 0.3323, 0.1748, 0.3323, 0.1748, 0.3323, 0.1748, 0.3323, 0.1748, 0.3323, 0.1748, 0.3323, 0.1748, 0.3323, 0.1748, 0.3323, 0.1748, 0.3323, 0.1748, 0.3323, 0.1748, 0.3323, 0.1748, 0.3323, 0.1748, 0.3323, 0.1748, 0.3323, 0.1748, 0.3323, 0.1748, 0.3323, 0.1748, 0.3323, 0.1748, 0.3323, 0.1748, 0.3323, 0.1748, 0.3323, 0.1748, 0.3323, 0.1748, 0.3323, 0.1748, 0.3323, 0.1748, 0.3323, 0.1748, 0.3323, 0.1748, 0.3323, 0.1748, 0.3323, 0.1748, 0.3323, 0.1748, 0.3323, 0.1748, 0.3323, 0.1748, 0.3323, 0.1748, 0.3323, 0.1748, 0.3323, 0.1748, 0.3323, 0.1748, 0.3323, 0.1748, 0.3323, 0.1748, 0.3323, 0.1748, 0.3323, 0.1748, 0.3323, 0.1748, 0.3323, 0.1748, 0.3323, 0.1748, 0.3323, 0.1748, 0.3323, 0.1748, 0.3323, 0.1748, 0.3323, 0.1748, 0.3323, 0.1748, 0.3323, 0.1748, 0.3323, 0.1748, 0.3323, 0.1748, 0.3323, 0.1748, 0.3323, 0.1748, 0.3323, 0.1748, 0.3323, 0.1748, 0.3323, 0.1748, 0.3323, 0.1748, 0.3323, 0.1748, 0.3323, 0.1748, 0.3323, 0.1748, 0.3323, 0.1748, 0.3323, 0.1748, 0.3323, 0.1748, 0.3323, 0.1748, 0.3323, 0.1748, 0.3323, 0.1748, 0.3323, 0.1748, 0.3323, 0.1748, 0.3323, 0.1748, 0.3323, 0.1748, 0.3323, 0.1748, 0.3323, 0.1748, 0.3323, 0.1748, 0.3323, 0.1748, 0.3323, 0.1748, 0.3323, 0.1748, 0.3323, 0.1748, 0.3323, 0.1748, 0.3323, 0.1748, 0.3323, 0.1748, 0.3323, 0.1748, 0.3323, 0.1748, 0.3323, 0.1748, 0.3323, 0.1748, 0.3323, 0.1748, 0.3323, 0.1748, 0.3323, 0.1748, 0.3323, 0.1748, 0.3323, 0.1748, 0.3323, 0.1748, 0.3323, 0.1748, 0.3323, 0.1748, 0.3323, 0.1748, 0.3323, 0.1748, 0.3323, 0.1748, 0.3323, 0.1748, 0.3323, 0.1748, 0.3323, 0.1748, 0.3323, 0.1748, 0.3323, 0.1748, 0.3323, 0.1748, 0.3323, 0.1748, 0.3323, 0.1748, 0.3323, 0.1748, 0.3323, 0.1748, 0.3323, 0.1748, 0.3323, 0.1748, 0.3323, 0.1748, 0.3323, 0.1748, 0.3323, 0.1748, 0.3323, 0.1748, 0.3323, 0.1748, 0.3323, 0.1748, 0.3323, 0.1748, 0.3323, 0.1748, 0.3323, 0.1748, 0.3323, 0.1748, 0.3323, 0.1748, 0.3323, 0.1748, 0.3323, 0.1748, 0.3323, 0.1748, 0.3323, 0.1748, 0.3323, 0.1748, 0.3323, 0.1748, 0.3323, 0.1748, 0.3323, 0.1748, 0.3323, 0.1748, 0.3323, 0.1748, 0.3323, 0.1748, 0.3323, 0.1748, 0.3323, 0.1748, 0.3323, 0.1748, 0.3323, 0.1748, 0.3323, 0.1748, 0.3323, 0.1748, 0.3323, 0.1748, 0.3323, 0.1748, 0.3323, 0.1748, 0.3323, 0.1748, 0.3323, 0.1748, 0.3323, 0.1748, 0.3323, 0.1748, 0.3323, 0.1748, 0.3323, 0.1748, 0.3323, 0.1748, 0.3323, 0.1748, 0.3323, 0.1748, 0.3323, 0.1748, 0.3323, 0.1748, 0.3323, 0.1748, 0.3323, 0.1748, 0.3323, 0.1748, 0.3323, 0.1748, 0.3323, 0.1748, 0.3323, 0.1748, 0.3323, 0.1748, 0.3323, 0.1748, 0.3323, 0.1748, 0.3323, 0.1748, 0.3323, 0.1748, 0.3323, 0.1748, 0.3323, 0.1748, 0.3323, 0.1748, 0.3323, 0.1748, 0.3323, 0.1748, 0.3323, 0.1748, 0.3323, 0.1748, 0.3323, 0.1748, 0.3323, 0.1748, 0.3323, 0.1748, 0.3323, 0.1748, 0.3323, 0.9457, 0.9436, 0.9457, 0.9436, 0.9457, 0.9436, 0.9457, 0.9436, 0.9457, 0.9436, 0.9457, 0.9436, 0.9457, 0.9436, 0.9457, 0.9436, 0.9457, 0.9436, 0.9457, 0.9436, 0.9457, 0.9436, 0.9457, 0.9436, 0.9457, 0.9436, 0.9457, 0.9436, 0.9457, 0.9436, 0.9457, 0.9436, 0.9457, 0.9436, 0.9457, 0.9436, 0.9457, 0.9436, 0.9457, 0.9436, 0.9457, 0.9436, 0.9457, 0.9436, 0.9457, 0.9436, 0.9457, 0.9436, 0.9457, 0.9436, 0.9457, 0.9436, 0.9457, 0.9436, 0.9457, 0.9436, 0.9457, 0.9436, 0.9457, 0.9436, 0.9457, 0.9436, 0.9457, 0.9436, 0.9457, 0.9436, 0.9457, 0.9436, 0.9457, 0.9436, 0.9457, 0.9436, 0.9457, 0.9436, 0.9457, 0.9436, 0.9457, 0.9436, 0.9457, 0.9436, 0.1748, 0.3323, 0.1748, 0.3323, 0.1748, 0.3323, 0.1748, 0.3323, 0.9165, 0.9194, 0.9165, 0.9194, 0.9165, 0.9194, 0.9165, 0.9194, 0.2174, 0.4171, 0.2174, 0.4171, 0.2174, 0.4171, 0.2174, 0.4171, 0.2174, 0.4171, 0.2174, 0.4171, 0.2174, 0.4171, 0.2174, 0.4171, 0.2174, 0.4171, 0.2174, 0.4171, 0.2174, 0.4171, 0.2174, 0.4171, 0.2174, 0.4171, 0.2174, 0.4171, 0.2174, 0.4171, 0.2174, 0.4171, 0.2174, 0.4171, 0.2174, 0.4171, 0.2174, 0.4171, 0.2174, 0.4171, 0.2174, 0.4171, 0.2174, 0.4171, 0.2174, 0.4171, 0.2174, 0.4171, 0.2174, 0.4171, 0.2174, 0.4171, 0.2174, 0.4171, 0.2174, 0.4171, 0.9165, 0.9194, 0.9165, 0.9194, 0.9165, 0.9194, 0.9165, 0.9194, 0.1748, 0.3323, 0.1748, 0.3323, 0.1748, 0.3323, 0.1748, 0.3323, 0.2031, 0.4348, 0.2031, 0.4348, 0.2031, 0.4348, 0.2031, 0.4348, 0.2031, 0.4348, 0.2031, 0.4348, 0.2031, 0.4348, 0.2031, 0.4348, 0.2031, 0.4348, 0.2031, 0.4348, 0.2031, 0.4348, 0.2031, 0.4348, 0.2031, 0.4348, 0.2031, 0.4348, 0.2031, 0.4348, 0.2031, 0.4348, 0.2031, 0.4348, 0.2031, 0.4348, 0.2031, 0.4348, 0.2031, 0.4348, 0.2031, 0.4348, 0.2031, 0.4348, 0.2031, 0.4348, 0.2031, 0.4348, 0.1748, 0.3323, 0.1748, 0.3323, 0.1748, 0.3323, 0.1748, 0.3323, 0.2174, 0.4171, 0.2174, 0.4171, 0.2174, 0.4171, 0.2174, 0.4171, 0.2174, 0.4171, 0.2174, 0.4171, 0.2174, 0.4171, 0.2174, 0.4171, 0.1748, 0.3323, 0.1748, 0.3323, 0.1748, 0.3323, 0.1748, 0.3323, 0.1748, 0.3323, 0.1748, 0.3323, 0.1748, 0.3323, 0.1748, 0.3323, 0.1748, 0.3323, 0.1748, 0.3323, 0.1748, 0.3323, 0.1748, 0.3323, 0.1748, 0.3323, 0.1748, 0.3323, 0.1748, 0.3323, 0.1748, 0.3323, 0.1748, 0.3323, 0.1748, 0.3323, 0.1748, 0.3323, 0.1748, 0.3323, 0.1748, 0.3323, 0.1748, 0.3323, 0.1748, 0.3323, 0.1748, 0.3323, 0.1748, 0.3323, 0.1748, 0.3323, 0.1748, 0.3323, 0.1748, 0.3323, 0.1748, 0.3323, 0.1748, 0.3323, 0.1748, 0.3323, 0.1748, 0.3323, 0.1748, 0.3323, 0.1748, 0.3323, 0.1748, 0.3323, 0.1748, 0.3323, 0.1748, 0.3323, 0.1748, 0.3323, 0.1748, 0.3323, 0.1748, 0.3323, 0.1748, 0.3323, 0.1748, 0.3323, 0.1748, 0.3323, 0.1748, 0.3323, 0.1748, 0.3323, 0.1748, 0.3323, 0.1748, 0.3323, 0.1748, 0.3323, 0.9165, 0.9194, 0.9165, 0.9194, 0.9165, 0.9194, 0.9165, 0.9194, 0.9165, 0.9194, 0.9165, 0.9194, 0.9165, 0.9194, 0.9165, 0.9194, 0.9165, 0.9194, 0.9165, 0.9194, 0.9165, 0.9194, 0.9165, 0.9194, 0.9165, 0.9194, 0.9165, 0.9194, 0.9165, 0.9194, 0.9165, 0.9194, 0.1927, 0.3087, 0.1927, 0.3087, 0.1927, 0.3087, 0.1927, 0.3087, 0.1927, 0.3087, 0.1927, 0.3087, 0.1927, 0.3087, 0.1927, 0.3087, 0.1927, 0.3087, 0.1927, 0.3087, 0.1927, 0.3087, 0.1927, 0.3087, 0.1927, 0.3087, 0.1927, 0.3087, 0.1927, 0.3087, 0.1927, 0.3087, 0.1927, 0.3087, 0.1927, 0.3087, 0.1927, 0.3087, 0.1927, 0.3087, 0.1927, 0.3087, 0.1927, 0.3087, 0.1927, 0.3087, 0.1927, 0.3087, 0.9165, 0.9194, 0.9165, 0.9194, 0.9165, 0.9194, 0.9165, 0.9194, 0.9165, 0.9194, 0.9165, 0.9194, 0.9165, 0.9194, 0.9165, 0.9194, 0.9165, 0.9194, 0.9165, 0.9194, 0.9165, 0.9194, 0.9165, 0.9194, 0.1927, 0.3087, 0.1927, 0.3087, 0.1927, 0.3087, 0.1927, 0.3087, 0.9165, 0.9194, 0.9165, 0.9194, 0.9165, 0.9194, 0.9165, 0.9194, 0.9165, 0.9194, 0.9165, 0.9194, 0.9165, 0.9194, 0.9165, 0.9194, 0.1748, 0.3323, 0.1748, 0.3323, 0.1748, 0.3323, 0.1748, 0.3323, 0.1748, 0.3323, 0.1748, 0.3323, 0.1748, 0.3323, 0.1748, 0.3323, 0.9165, 0.9194, 0.9165, 0.9194, 0.9165, 0.9194, 0.9165, 0.9194, 0.9165, 0.9194, 0.9165, 0.9194, 0.9165, 0.9194, 0.9165, 0.9194, 0.1748, 0.3323, 0.1748, 0.3323, 0.1748, 0.3323, 0.1748, 0.3323, 0.1748, 0.3323, 0.1748, 0.3323, 0.1748, 0.3323, 0.1748, 0.3323, 0.1748, 0.3323, 0.1748, 0.3323, 0.1748, 0.3323, 0.1748, 0.3323, 0.1748, 0.3323, 0.1748, 0.3323, 0.1748, 0.3323, 0.1748, 0.3323, 0.1748, 0.3323, 0.1748, 0.3323, 0.1748, 0.3323, 0.1748, 0.3323, 0.1748, 0.3323, 0.1748, 0.3323, 0.1748, 0.3323, 0.1748, 0.3323, 0.1748, 0.3323, 0.1748, 0.3323, 0.1748, 0.3323, 0.1748, 0.3323, 0.1748, 0.3323, 0.1748, 0.3323, 0.1748, 0.3323, 0.1748, 0.3323, 0.1748, 0.3323, 0.1748, 0.3323, 0.1748, 0.3323, 0.1748, 0.3323, 0.1748, 0.3323, 0.1748, 0.3323, 0.1748, 0.3323, 0.1748, 0.3323, 0.1748, 0.3323, 0.1748, 0.3323, 0.1748, 0.3323, 0.1748, 0.3323, 0.1748, 0.3323, 0.1748, 0.3323, 0.1748, 0.3323, 0.1748, 0.3323, 0.1748, 0.3323, 0.1748, 0.3323, 0.1748, 0.3323, 0.1748, 0.3323, 0.1748, 0.3323, 0.1748, 0.3323, 0.1748, 0.3323, 0.1748, 0.3323, 0.1748, 0.3323, 0.1748, 0.3323, 0.1748, 0.3323, 0.1748, 0.3323, 0.1748, 0.3323, 0.1748, 0.3323, 0.1748, 0.3323, 0.1748, 0.3323, 0.1748, 0.3323, 0.1748, 0.3323, 0.1748, 0.3323, 0.1748, 0.3323, 0.1748, 0.3323, 0.1748, 0.3323, 0.1748, 0.3323, 0.1748, 0.3323, 0.1748, 0.3323, 0.1748, 0.3323, 0.1748, 0.3323, 0.1748, 0.3323, 0.1748, 0.3323, 0.1748, 0.3323, 0.1748, 0.3323, 0.1748, 0.3323, 0.1748, 0.3323, 0.1748, 0.3323, 0.1748, 0.3323, 0.1748, 0.3323, 0.1748, 0.3323, 0.1748, 0.3323, 0.1748, 0.3323, 0.1748, 0.3323, 0.1748, 0.3323, 0.1748, 0.3323, 0.1748, 0.3323, 0.1748, 0.3323, 0.1748, 0.3323, 0.1748, 0.3323, 0.1748, 0.3323, 0.1748, 0.3323, 0.1748, 0.3323, 0.1748, 0.3323, 0.1748, 0.3323, 0.1748, 0.3323, 0.1748, 0.3323, 0.1748, 0.3323, 0.1748, 0.3323, 0.1748, 0.3323, 0.2031, 0.4348, 0.2031, 0.4348, 0.2031, 0.4348, 0.2031, 0.4348, 0.2031, 0.4348, 0.2031, 0.4348, 0.2031, 0.4348, 0.2031, 0.4348, 0.2031, 0.4348, 0.2031, 0.4348, 0.2031, 0.4348, 0.2031, 0.4348, 0.2031, 0.4348, 0.2031, 0.4348, 0.2031, 0.4348, 0.2031, 0.4348, 0.2031, 0.4348, 0.2031, 0.4348, 0.2031, 0.4348, 0.2031, 0.4348, 0.2031, 0.4348, 0.2031, 0.4348, 0.2031, 0.4348, 0.2031, 0.4348, 0.961, 0.9515, 0.961, 0.9515, 0.961, 0.9515, 0.961, 0.9515, 0.961, 0.9515, 0.961, 0.9515, 0.961, 0.9515, 0.961, 0.9515, 0.961, 0.9515, 0.961, 0.9515, 0.961, 0.9515, 0.961, 0.9515, 0.961, 0.9515, 0.961, 0.9515, 0.961, 0.9515, 0.961, 0.9515, 0.961, 0.9515, 0.961, 0.9515, 0.961, 0.9515, 0.961, 0.9515, 0.961, 0.9515, 0.961, 0.9515, 0.961, 0.9515, 0.961, 0.9515, 0.961, 0.9515, 0.961, 0.9515, 0.961, 0.9515, 0.961, 0.9515, 0.961, 0.9515, 0.961, 0.9515, 0.961, 0.9515, 0.961, 0.9515, 0.961, 0.9515, 0.961, 0.9515, 0.961, 0.9515, 0.961, 0.9515, 0.961, 0.9515, 0.961, 0.9515, 0.961, 0.9515, 0.961, 0.9515, 0.961, 0.9515, 0.961, 0.9515, 0.961, 0.9515, 0.961, 0.9515, 0.961, 0.9515, 0.961, 0.9515, 0.961, 0.9515, 0.961, 0.9515, 0.961, 0.9515, 0.961, 0.9515, 0.961, 0.9515, 0.961, 0.9515, 0.961, 0.9515, 0.961, 0.9515, 0.961, 0.9515, 0.961, 0.9515, 0.961, 0.9515, 0.961, 0.9515, 0.961, 0.9515, 0.961, 0.9515, 0.961, 0.9515, 0.961, 0.9515, 0.961, 0.9515, 0.961, 0.9515, 0.961, 0.9515, 0.961, 0.9515, 0.961, 0.9515, 0.961, 0.9515, 0.961, 0.9515, 0.961, 0.9515, 0.961, 0.9515, 0.961, 0.9515, 0.961, 0.9515, 0.961, 0.9515, 0.961, 0.9515, 0.961, 0.9515, 0.961, 0.9515, 0.961, 0.9515, 0.961, 0.9515, 0.961, 0.9515, 0.961, 0.9515, 0.961, 0.9515, 0.961, 0.9515, 0.961, 0.9515, 0.961, 0.9515, 0.961, 0.9515, 0.961, 0.9515, 0.961, 0.9515, 0.961, 0.9515, 0.961, 0.9515, 0.961, 0.9515, 0.961, 0.9515, 0.961, 0.9515, 0.961, 0.9515, 0.961, 0.9515, 0.961, 0.9515, 0.961, 0.9515, 0.961, 0.9515, 0.961, 0.9515, 0.961, 0.9515, 0.961, 0.9515, 0.961, 0.9515, 0.961, 0.9515, 0.961, 0.9515, 0.961, 0.9515, 0.961, 0.9515, 0.961, 0.9515, 0.961, 0.9515, 0.961, 0.9515, 0.961, 0.9515, 0.961, 0.9515, 0.961, 0.9515, 0.961, 0.9515, 0.961, 0.9515, 0.961, 0.9515, 0.961, 0.9515, 0.961, 0.9515, 0.961, 0.9515, 0.961, 0.9515, 0.961, 0.9515, 0.961, 0.9515, 0.961, 0.9515, 0.961, 0.9515, 0.961, 0.9515, 0.961, 0.9515, 0.961, 0.9515, 0.961, 0.9515, 0.961, 0.9515, 0.961, 0.9515, 0.961, 0.9515, 0.961, 0.9515, 0.961, 0.9515, 0.961, 0.9515, 0.961, 0.9515, 0.961, 0.9515, 0.961, 0.9515, 0.961, 0.9515, 0.961, 0.9515, 0.961, 0.9515, 0.961, 0.9515, 0.961, 0.9515, 0.961, 0.9515, 0.961, 0.9515, 0.961, 0.9515, 0.961, 0.9515, 0.961, 0.9515, 0.961, 0.9515, 0.961, 0.9515, 0.961, 0.9515, 0.961, 0.9515, 0.961, 0.9515, 0.961, 0.9515, 0.961, 0.9515, 0.961, 0.9515, 0.961, 0.9515, 0.961, 0.9515, 0.961, 0.9515, 0.961, 0.9515, 0.961, 0.9515, 0.961, 0.9515, 0.961, 0.9515, 0.961, 0.9515, 0.961, 0.9515, 0.961, 0.9515, 0.961, 0.9515, 0.961, 0.9515, 0.961, 0.9515, 0.961, 0.9515, 0.961, 0.9515, 0.961, 0.9515, 0.961, 0.9515, 0.961, 0.9515, 0.961, 0.9515, 0.961, 0.9515, 0.961, 0.9515, 0.961, 0.9515, 0.961, 0.9515, 0.961, 0.9515, 0.961, 0.9515, 0.961, 0.9515, 0.961, 0.9515, 0.961, 0.9515, 0.961, 0.9515, 0.961, 0.9515, 0.961, 0.9515, 0.961, 0.9515, 0.961, 0.9515, 0.961, 0.9515, 0.961, 0.9515, 0.961, 0.9515, 0.961, 0.9515, 0.961, 0.9515, 0.2031, 0.4348, 0.2031, 0.4348, 0.2031, 0.4348, 0.2031, 0.4348, 0.9709, 0.9712, 0.9709, 0.9712, 0.9709, 0.9712, 0.9709, 0.9712, 0.2031, 0.4348, 0.2031, 0.4348, 0.2031, 0.4348, 0.2031, 0.4348, 0.9709, 0.9712, 0.9709, 0.9712, 0.9709, 0.9712, 0.9709, 0.9712, 0.9709, 0.9712, 0.9709, 0.9712, 0.9709, 0.9712, 0.9709, 0.9712, 0.2031, 0.4348, 0.2031, 0.4348, 0.2031, 0.4348, 0.2031, 0.4348, 0.2031, 0.4348, 0.2031, 0.4348, 0.2031, 0.4348, 0.2031, 0.4348, 0.9709, 0.9712, 0.9709, 0.9712, 0.9709, 0.9712, 0.9709, 0.9712, 0.9709, 0.9712, 0.9709, 0.9712, 0.9709, 0.9712, 0.9709, 0.9712, 0.2031, 0.4348, 0.2031, 0.4348, 0.2031, 0.4348, 0.2031, 0.4348, 0.9709, 0.9712, 0.9709, 0.9712, 0.9709, 0.9712, 0.9709, 0.9712, 0.9709, 0.9712, 0.9709, 0.9712, 0.9709, 0.9712, 0.9709, 0.9712, 0.9709, 0.9712, 0.9709, 0.9712, 0.9709, 0.9712, 0.9709, 0.9712, 0.9709, 0.9712, 0.9709, 0.9712, 0.9709, 0.9712, 0.9709, 0.9712, 0.9709, 0.9712, 0.9709, 0.9712, 0.9709, 0.9712, 0.9709, 0.9712, 0.9709, 0.9712, 0.9709, 0.9712, 0.9709, 0.9712, 0.9709, 0.9712, 0.9709, 0.9712, 0.9709, 0.9712, 0.9709, 0.9712, 0.9709, 0.9712, 0.9709, 0.9712, 0.9709, 0.9712, 0.9709, 0.9712, 0.9709, 0.9712, 0.9709, 0.9712, 0.9709, 0.9712, 0.9709, 0.9712, 0.9709, 0.9712, 0.9709, 0.9712, 0.9709, 0.9712, 0.9709, 0.9712, 0.9709, 0.9712, 0.9709, 0.9712, 0.9709, 0.9712, 0.9709, 0.9712, 0.9709, 0.9712, 0.9709, 0.9712, 0.9709, 0.9712, 0.9709, 0.9712, 0.9709, 0.9712, 0.9709, 0.9712, 0.9709, 0.9712, 0.9709, 0.9712, 0.9709, 0.9712, 0.9709, 0.9712, 0.9709, 0.9712, 0.9709, 0.9712, 0.9709, 0.9712, 0.9709, 0.9712, 0.9709, 0.9712, 0.9709, 0.9712, 0.9709, 0.9712, 0.9709, 0.9712, 0.9709, 0.9712, 0.9709, 0.9712, 0.9709, 0.9712, 0.9709, 0.9712, 0.9709, 0.9712, 0.9709, 0.9712, 0.9709, 0.9712, 0.9709, 0.9712, 0.9709, 0.9712, 0.9709, 0.9712, 0.9709, 0.9712, 0.9709, 0.9712, 0.9709, 0.9712, 0.9709, 0.9712, 0.9709, 0.9712])
me_cube_001.materials.append(mat_material_001)
me_cube_001.use_remesh_preserve_volume = False
me_cube_001.use_remesh_preserve_attributes = False
me_cube_001.use_mirror_vertex_groups = False
me_cube_001.update()
arm_armature_001 = bpy.data.armatures.new('Armature.001')  # bones are not reproduced

# ---- objects
ob_cube = bpy.data.objects.new('Cube', me_cube)
ob_light = bpy.data.objects.new('Light', light_light)
ob_camera = bpy.data.objects.new('Camera', cam_camera)
ob_cube_001 = bpy.data.objects.new('Cube.001', me_cube_001)
ob_armature = bpy.data.objects.new('Armature', arm_armature_001)

# ---- transforms, parenting, visibility, modifiers, constraints
ob_cube.location = (0.0, 0.0, 0.0)
ob_cube.lock_rotations_4d = False
ob_cube.empty_display_type = 'ARROWS'
ob_cube.lineart.crease_threshold = 0.0
_m = ob_cube.modifiers.new('Mirror', 'MIRROR')
ob_light.location = (4.076, 1.005, 5.904)
ob_light.rotation_euler = (0.6503, 0.05522, 1.866)
ob_light.lock_rotations_4d = False
ob_light.empty_display_type = 'ARROWS'
ob_light.color = (0.0, 0.0, 0.0, 0.0)
ob_light.lineart.crease_threshold = 0.0
ob_camera.location = (7.359, -6.926, 4.958)
ob_camera.rotation_euler = (1.109, 0.0, 0.8149)
ob_camera.lock_rotations_4d = False
ob_camera.empty_display_type = 'ARROWS'
ob_camera.color = (0.0, 0.0, 0.0, 0.0)
ob_camera.display_type = 'WIRE'
ob_camera.lineart.crease_threshold = 0.0
ob_cube_001.parent = ob_armature
ob_cube_001.matrix_parent_inverse = Matrix(((0.8811, -0.0, 0.0, -0.0), (-0.0, 0.8811, -0.0, 0.0), (0.0, -0.0, 0.8811, -0.4956), (-0.0, 0.0, -0.0, 1.0)))
ob_cube_001.location = (0.0, 0.0, 0.0)
ob_cube_001.lock_rotations_4d = False
ob_cube_001.empty_display_type = 'ARROWS'
ob_cube_001.lineart.crease_threshold = 0.0
_vg = ob_cube_001.vertex_groups.new(name='root')
for _i, _w in zip([0, 2, 4, 6, 8, 9, 10, 11, 14, 16, 17, 18, 19, 21, 22, 108, 109, 110, 111, 112, 113, 114, 115, 140, 141, 142, 143, 220, 222, 223, 225, 226, 261, 262, 272], [0.7445, 0.776, 0.8822, 0.8313, 0.2386, 0.1805, 0.8183, 0.8075, 0.02566, 0.1565, 0.1988, 0.2666, 0.2149, 0.09974, 0.09719, 0.5075, 0.4914, 0.6419, 0.6194, 0.03765, 0.0503, 0.07636, 0.04488, 0.2773, 0.7752, 0.2866, 0.7578, 0.8116, 0.8929, 0.08322, 0.159, 0.08202, 0.5036, 0.03972, 0.2211]): _vg.add([_i], _w, 'REPLACE')
_vg = ob_cube_001.vertex_groups.new(name='spine1')
for _i, _w in zip([5, 7, 8, 9, 10, 11, 12, 13, 14, 15, 16, 17, 18, 19, 62, 63, 108, 109, 110, 111, 112, 113, 114, 115, 139, 140, 141, 142, 143, 152, 153, 154, 155, 224, 225, 243, 261, 262, 272], [0.01875, 0.0294, 0.02684, 0.01139, 0.05323, 0.06549, 0.1809, 0.2372, 0.3452, 0.2184, 0.7034, 0.65, 0.6282, 0.7026, 0.06853, 0.06974, 0.2496, 0.2379, 0.2638, 0.2977, 0.6683, 0.6362, 0.6612, 0.726, 0.0004399, 0.09737, 0.1163, 0.08893, 0.1279, 0.06676, 0.07541, 0.166, 0.184, 0.2313, 0.7066, 0.06027, 0.2424, 0.6857, 0.09081]): _vg.add([_i], _w, 'REPLACE')
_vg = ob_cube_001.vertex_groups.new(name='spine2')
for _i, _w in zip([1, 3, 5, 7, 12, 13, 14, 15, 16, 17, 18, 19, 60, 62, 63, 84, 85, 87, 88, 89, 92, 112, 113, 114, 115, 136, 137, 138, 139, 152, 153, 154, 155, 224, 225, 243, 254, 255, 262, 271], [0.05987, 0.1173, 0.6243, 0.6428, 0.4362, 0.4173, 0.504, 0.6817, 0.04651, 0.04115, 0.05532, 0.04533, 0.007101, 0.1547, 0.1232, 0.3545, 0.2223, 0.9306, 0.1573, 0.1013, 0.03403, 0.154, 0.1785, 0.1985, 0.1907, 0.08233, 0.6388, 0.2198, 0.5032, 0.3039, 0.6331, 0.4974, 0.608, 0.3511, 0.02768, 0.1004, 0.2963, 0.07508, 0.1329, 0.04127]): _vg.add([_i], _w, 'REPLACE')
_vg = ob_cube_001.vertex_groups.new(name='head')
for _i, _w in zip([5, 84, 85, 88, 89, 90, 91, 92, 93, 94, 95, 96, 97, 98, 99, 100, 101, 102, 103, 104, 105, 106, 107, 138, 139, 144, 145, 146, 147, 148, 149, 150, 151, 254, 255, 256, 257, 259, 260, 271, 299, 300, 301, 302, 303, 304, 357, 358, 359, 360, 361, 363, 364, 365, 366, 367, 368, 370, 371, 372, 373, 374, 375, 376, 377, 378, 379, 380, 381, 382, 383, 384, 385, 386, 387, 388, 389, 390, 391, 392], [0.09022, 0.314, 0.2812, 0.6517, 0.7181, 0.8974, 0.9888, 0.8905, 0.9338, 0.9755, 0.9858, 0.8518, 0.8698, 0.907, 0.7115, 0.9626, 0.937, 0.9562, 0.9433, 0.9504, 0.9403, 0.9274, 0.8928, 0.09801, 0.1665, 1.0, 1.0, 1.0, 1.0, 1.0, 1.0, 1.0, 1.0, 0.1982, 0.7846, 0.967, 0.6903, 0.97, 0.9367, 0.00226, 0.8664, 0.943, 0.8956, 0.962, 0.9223, 0.9339, 0.324, 0.325, 0.3297, 0.1487, 0.1834, 0.2863, 0.2727, 0.2495, 0.2373, 0.3286, 0.1863, 0.3055, 0.2775, 0.3323, 0.3393, 0.3354, 0.3293, 0.3301, 0.3307, 0.3305, 0.3954, 0.4468, 0.4742, 0.4664, 0.337, 0.07495, 0.4898, 0.342, 0.4029, 0.3646, 0.3504, 0.373, 0.3544, 0.3781]): _vg.add([_i], _w, 'REPLACE')
_vg = ob_cube_001.vertex_groups.new(name='shoulder.L')
for _i, _w in zip([1, 3, 5, 7, 12, 13, 14, 15, 16, 60, 61, 62, 63, 64, 65, 66, 67, 84, 85, 86, 87, 88, 89, 90, 92, 93, 112, 113, 114, 136, 137, 138, 139, 152, 153, 154, 155, 162, 163, 164, 165, 166, 167, 171, 174, 184, 188, 189, 194, 202, 203, 204, 205, 206, 207, 221, 224, 242, 243, 244, 254, 255, 262, 271, 273, 274, 281, 282, 283, 284, 285, 286, 287, 288, 289, 290, 291, 292, 293, 294, 295, 296, 297, 298], [0.8985, 0.8088, 0.2432, 0.3094, 0.3067, 0.276, 0.1001, 0.06703, 0.004614, 0.8621, 0.8936, 0.6231, 0.6622, 0.05385, 0.03818, 0.02666, 0.008496, 0.3147, 0.4839, 0.9743, 0.0432, 0.182, 0.1746, 0.09079, 0.05813, 0.02641, 0.09755, 0.1009, 0.04447, 0.9171, 0.3368, 0.6501, 0.2993, 0.6062, 0.2769, 0.2955, 0.1768, 0.01677, 0.01649, 0.02269, 0.01863, 0.009295, 0.009066, 0.02314, 0.01032, 0.01058, 0.009608, 0.01873, 0.009873, 0.006309, 0.009439, 0.01578, 0.02017, 0.1353, 0.1081, 0.9951, 0.3271, 0.9643, 0.6824, 0.02565, 0.5043, 0.1386, 0.09933, 0.9264, 0.02054, 0.02006, 0.0004804, 0.0002323, 0.009472, 0.007804, 0.01012, 0.009288, 0.02082, 0.01745, 0.02133, 0.01948, 0.1093, 0.1084, 0.09876, 0.09785, 0.01839, 0.02718, 0.01824, 0.02696]): _vg.add([_i], _w, 'REPLACE')
_vg = ob_cube_001.vertex_groups.new(name='UpperArm.L')
for _i, _w in zip([1, 3, 12, 13, 60, 61, 62, 63, 64, 65, 66, 67, 68, 69, 70, 71, 72, 73, 74, 75, 76, 77, 78, 79, 156, 157, 158, 159, 160, 161, 162, 163, 164, 165, 166, 167, 168, 169, 170, 171, 172, 173, 174, 175, 176, 177, 178, 179, 180, 181, 182, 183, 184, 185, 186, 187, 188, 189, 190, 191, 192, 193, 194, 195, 196, 197, 199, 200, 201, 202, 203, 204, 205, 206, 207, 224, 242, 243, 244, 245, 246, 247, 248, 249, 250, 273, 274, 275, 276, 277, 278, 279, 280, 281, 282, 283, 284, 285, 286, 287, 288, 289, 290, 291, 292, 293, 294, 295, 296, 297, 298], [0.007952, 0.001614, 0.05554, 0.03813, 0.09641, 0.08113, 0.1453, 0.1378, 0.9426, 0.9529, 0.9501, 0.9633, 0.9315, 0.9029, 0.9688, 0.922, 0.2538, 0.2945, 0.4769, 0.2782, 0.01997, 0.05056, 0.02523, 0.03276, 0.1798, 0.1845, 0.1732, 0.1828, 0.1836, 0.1827, 0.7974, 0.7915, 0.7725, 0.7885, 0.6803, 0.6766, 0.4072, 0.41, 0.4096, 0.781, 0.3679, 0.3692, 0.6729, 0.3696, 0.3331, 0.1394, 0.332, 0.1438, 0.1469, 0.3335, 0.1097, 0.1309, 0.677, 0.3708, 0.3709, 0.4076, 0.6752, 0.7986, 0.3332, 0.3346, 0.1364, 0.4092, 0.6793, 0.3323, 0.3693, 0.4067, 0.0536, 0.4166, 0.3657, 0.3819, 0.3631, 0.3363, 0.3618, 0.6044, 0.6253, 0.06823, 0.01934, 0.1509, 0.9606, 0.981, 0.9246, 0.9627, 0.2326, 0.1762, 0.01322, 0.8421, 0.8275, 0.03905, 0.05109, 0.05457, 0.0578, 0.3848, 0.4031, 0.3587, 0.3766, 0.3728, 0.3742, 0.3623, 0.3668, 0.36, 0.344, 0.3657, 0.3588, 0.6244, 0.6166, 0.6373, 0.6222, 0.8294, 0.808, 0.8247, 0.7976]): _vg.add([_i], _w, 'REPLACE')
_vg = ob_cube_001.vertex_groups.new(name='lowerArm.L')
for _i, _w in zip([68, 69, 70, 71, 72, 73, 74, 75, 76, 77, 78, 79, 80, 81, 82, 83, 116, 117, 118, 119, 120, 121, 122, 123, 124, 125, 126, 127, 132, 133, 134, 135, 156, 157, 158, 159, 160, 161, 162, 163, 164, 165, 166, 167, 168, 169, 170, 171, 172, 173, 174, 175, 176, 177, 178, 179, 180, 181, 182, 183, 184, 185, 186, 187, 188, 189, 190, 191, 192, 193, 194, 195, 196, 197, 198, 199, 200, 201, 202, 203, 204, 205, 206, 207, 246, 247, 248, 249, 250, 251, 252, 253, 263, 264, 265, 266, 267, 273, 274, 275, 276, 277, 278, 279, 280, 281, 282, 283, 284, 285, 286, 287, 288, 289, 290, 291, 292, 293, 294, 295, 296, 297, 298], [0.06761, 0.09612, 0.01154, 0.07726, 0.744, 0.704, 0.5227, 0.7208, 0.9562, 0.9459, 0.9598, 0.9555, 0.4704, 0.8763, 0.5833, 0.8591, 0.4559, 0.5553, 0.5416, 0.5587, 0.2662, 0.2313, 0.3596, 0.228, 0.05972, 0.06276, 0.07171, 0.05132, 0.1547, 0.1526, 0.2343, 0.1375, 0.8088, 0.8039, 0.816, 0.8059, 0.8048, 0.8058, 0.1654, 0.1712, 0.1868, 0.173, 0.2863, 0.29, 0.5712, 0.5683, 0.5687, 0.1784, 0.6123, 0.6109, 0.293, 0.6106, 0.6487, 0.851, 0.6498, 0.8461, 0.8431, 0.6482, 0.883, 0.8601, 0.2889, 0.6093, 0.6092, 0.5708, 0.2911, 0.1633, 0.6486, 0.6471, 0.8541, 0.5692, 0.287, 0.6494, 0.6109, 0.5717, 0.9944, 0.9408, 0.52, 0.5558, 0.5484, 0.5496, 0.5915, 0.5508, 0.2494, 0.2542, 0.07481, 0.02413, 0.766, 0.8234, 0.964, 0.9849, 0.8389, 0.9722, 0.7341, 0.8378, 0.7675, 0.9289, 0.04253, 0.1192, 0.1333, 0.9507, 0.9435, 0.9396, 0.9361, 0.5439, 0.5311, 0.5545, 0.5496, 0.5506, 0.5548, 0.5459, 0.5518, 0.5594, 0.5829, 0.5398, 0.5596, 0.255, 0.2641, 0.2513, 0.2679, 0.1327, 0.1493, 0.1371, 0.1594]): _vg.add([_i], _w, 'REPLACE')
_vg = ob_cube_001.vertex_groups.new(name='hand.L')
for _i, _w in zip([80, 81, 82, 83, 116, 117, 118, 119, 120, 121, 122, 123, 124, 125, 126, 127, 128, 129, 130, 131, 132, 133, 134, 135, 200, 201, 202, 203, 204, 205, 252, 253, 263, 264, 265, 266, 267, 268, 269, 270, 279, 280, 281, 282, 283, 284, 285, 286, 287, 288, 289, 290], [0.5289, 0.1229, 0.4159, 0.1396, 0.5438, 0.4443, 0.458, 0.4408, 0.7336, 0.7686, 0.6402, 0.7718, 0.9403, 0.9372, 0.9282, 0.9487, 0.9915, 0.9933, 0.9907, 0.9941, 0.8452, 0.8473, 0.7656, 0.8625, 0.03086, 0.05355, 0.03317, 0.05758, 0.02861, 0.05235, 0.1607, 0.005524, 0.2655, 0.162, 0.2324, 0.07111, 0.9537, 0.9808, 0.9983, 0.9994, 0.04334, 0.03327, 0.06151, 0.04735, 0.04385, 0.03414, 0.06173, 0.05179, 0.04044, 0.02877, 0.05884, 0.04355]): _vg.add([_i], _w, 'REPLACE')
_vg = ob_cube_001.vertex_groups.new(name='shoulder.R')
_vg = ob_cube_001.vertex_groups.new(name='UpperArm.R')
_vg = ob_cube_001.vertex_groups.new(name='lowerArm.R')
_vg = ob_cube_001.vertex_groups.new(name='hand.R')
_vg = ob_cube_001.vertex_groups.new(name='Upperleg.L')
for _i, _w in zip([0, 2, 4, 6, 8, 9, 10, 11, 16, 17, 18, 19, 20, 21, 22, 23, 28, 29, 30, 31, 52, 53, 54, 55, 56, 57, 58, 59, 108, 109, 110, 111, 140, 141, 142, 143, 220, 222, 223, 225, 226, 227, 230, 231, 238, 239, 240, 261, 272], [0.2411, 0.2129, 0.1019, 0.1578, 0.719, 0.7855, 0.1225, 0.1215, 0.05919, 0.08032, 0.01594, 0.00257, 0.9822, 0.8983, 0.9006, 0.9945, 0.8803, 0.8573, 0.8876, 0.9318, 0.9875, 0.9752, 0.9962, 0.9795, 0.06626, 0.06711, 0.03231, 0.02077, 0.216, 0.2451, 0.06416, 0.05861, 0.6148, 0.09536, 0.6151, 0.1037, 0.1829, 0.1012, 0.893, 0.06758, 0.9163, 0.9994, 0.8806, 0.997, 0.979, 0.9996, 0.04948, 0.2295, 0.6787]): _vg.add([_i], _w, 'REPLACE')
_vg = ob_cube_001.vertex_groups.new(name='lowerLeg.L')
for _i, _w in zip([24, 25, 26, 27, 28, 29, 30, 31, 32, 33, 34, 37, 38, 41, 42, 56, 57, 58, 59, 228, 229, 230, 232, 233, 234, 235, 236, 237, 240, 241], [0.0619, 0.1221, 0.5615, 0.15, 0.1186, 0.1406, 0.1104, 0.06767, 0.03699, 0.3577, 0.1876, 0.4029, 0.4004, 0.4299, 0.4145, 0.9225, 0.9254, 0.9531, 0.9592, 0.2534, 0.07105, 0.1175, 0.1459, 0.0007222, 0.09322, 0.07226, 0.1023, 0.02239, 0.9396, 0.9979]): _vg.add([_i], _w, 'REPLACE')
_vg = ob_cube_001.vertex_groups.new(name='Foot.L')
for _i, _w in zip([24, 25, 26, 27, 32, 33, 34, 35, 36, 37, 38, 39, 40, 41, 42, 43, 44, 45, 46, 47, 48, 49, 50, 51, 208, 209, 210, 211, 212, 213, 214, 215, 216, 217, 218, 219, 228, 229, 232, 233, 234, 235, 236, 237], [0.9376, 0.8767, 0.4376, 0.8494, 0.9562, 0.642, 0.8123, 0.9867, 0.9824, 0.5971, 0.5996, 0.9942, 0.9973, 0.5701, 0.5854, 0.9777, 0.9999, 0.9994, 0.9999, 0.9994, 0.9998, 0.9971, 0.9997, 0.9973, 1.0, 1.0, 1.0, 1.0, 1.0, 1.0, 1.0, 1.0, 1.0, 1.0, 1.0, 1.0, 0.7461, 0.9289, 0.8539, 0.9746, 0.9068, 0.9277, 0.8976, 0.9638]): _vg.add([_i], _w, 'REPLACE')
_vg = ob_cube_001.vertex_groups.new(name='Upperleg.R')
_vg = ob_cube_001.vertex_groups.new(name='lowerLeg.R')
_vg = ob_cube_001.vertex_groups.new(name='Foot.R')
_vg = ob_cube_001.vertex_groups.new(name='Group')
_vg = ob_cube_001.vertex_groups.new(name='CAMERA RIG')
for _i, _w in zip([96, 97, 98, 99, 101, 102, 104, 105, 106, 107, 257, 258, 260, 299, 300, 301, 302, 303, 304, 305, 306, 307, 308, 309, 310, 311, 312, 313, 314, 315, 316, 317, 318, 319, 320, 321, 322, 323, 324, 325, 326, 327, 328, 329, 330, 331, 332, 333, 334, 335, 336, 337, 338, 339, 340, 341, 342, 343, 344, 345, 346, 347, 348, 349, 350, 351, 352, 353, 354, 355, 356, 357, 358, 359, 360, 361, 362, 363, 364, 365, 366, 367, 368, 369, 370, 371, 372, 373, 374, 375, 376, 377, 378, 379, 380, 381, 382, 383, 384, 385, 386, 387, 388, 389, 390, 391, 392], [0.1446, 0.1274, 0.09133, 0.288, 0.0607, 0.03391, 0.03267, 0.03759, 0.07065, 0.1061, 0.3076, 0.9752, 0.05924, 0.1314, 0.05374, 0.103, 0.01618, 0.07608, 0.06424, 1.0, 1.0, 1.0, 1.0, 1.0, 1.0, 1.0, 1.0, 1.0, 1.0, 1.0, 1.0, 1.0, 1.0, 1.0, 1.0, 1.0, 1.0, 1.0, 1.0, 1.0, 1.0, 1.0, 1.0, 1.0, 1.0, 1.0, 1.0, 1.0, 1.0, 1.0, 1.0, 0.9999, 0.9999, 0.9999, 0.9999, 0.9999, 0.9999, 0.9999, 0.9999, 0.9999, 0.9999, 0.9999, 0.9999, 0.9999, 0.9999, 0.9999, 0.9999, 0.9999, 0.9999, 0.9999, 0.9999, 0.676, 0.675, 0.6703, 0.8513, 0.8166, 0.9882, 0.7137, 0.7273, 0.7505, 0.7627, 0.6714, 0.8137, 0.9854, 0.6945, 0.7225, 0.6677, 0.6607, 0.6646, 0.6707, 0.6699, 0.6693, 0.6695, 0.6046, 0.5532, 0.5258, 0.5336, 0.663, 0.9251, 0.5102, 0.658, 0.5971, 0.6354, 0.6496, 0.627, 0.6456, 0.6219]): _vg.add([_i], _w, 'REPLACE')
_vg = ob_cube_001.vertex_groups.new(name='Group.001')
_vg = ob_cube_001.vertex_groups.new(name='Group.002')
_vg = ob_cube_001.vertex_groups.new(name='Group.003')
_vg = ob_cube_001.vertex_groups.new(name='Group.004')
_vg = ob_cube_001.vertex_groups.new(name='Group.005')
_m = ob_cube_001.modifiers.new('Mirror', 'MIRROR')
_m.use_clip = True
_m = ob_cube_001.modifiers.new('Armature', 'ARMATURE')
_m = ob_cube_001.modifiers.new('Armature.001', 'ARMATURE')
_m = ob_cube_001.modifiers.new('Armature.002', 'ARMATURE')
_m.object = ob_armature
ob_armature.location = (0.0, 0.0, 0.5624)
ob_armature.scale = (1.135, 1.135, 1.135)
ob_armature.show_in_front = True
ob_armature.lineart.crease_threshold = 0.0

# ---- collection membership
col_collection.objects.link(ob_cube)
col_collection.objects.link(ob_light)
col_collection.objects.link(ob_camera)
col_collection.objects.link(ob_cube_001)
col_collection.objects.link(ob_armature)

# ---- scene / render settings (as saved in the file)
scene.camera = ob_camera
scene.frame_start = 1; scene.frame_end = 32; scene.frame_set(0)
scene.render.engine = 'BLENDER_EEVEE_NEXT'
scene.cycles.use_denoising = False
scene.cycles.samples = 128
scene.cycles.sampling_pattern = 'TABULATED_SOBOL'
scene.cycles.use_adaptive_sampling = False
scene.cycles.use_light_tree = False
scene.view_settings.view_transform = 'Filmic'
bpy.context.view_layer.update()
